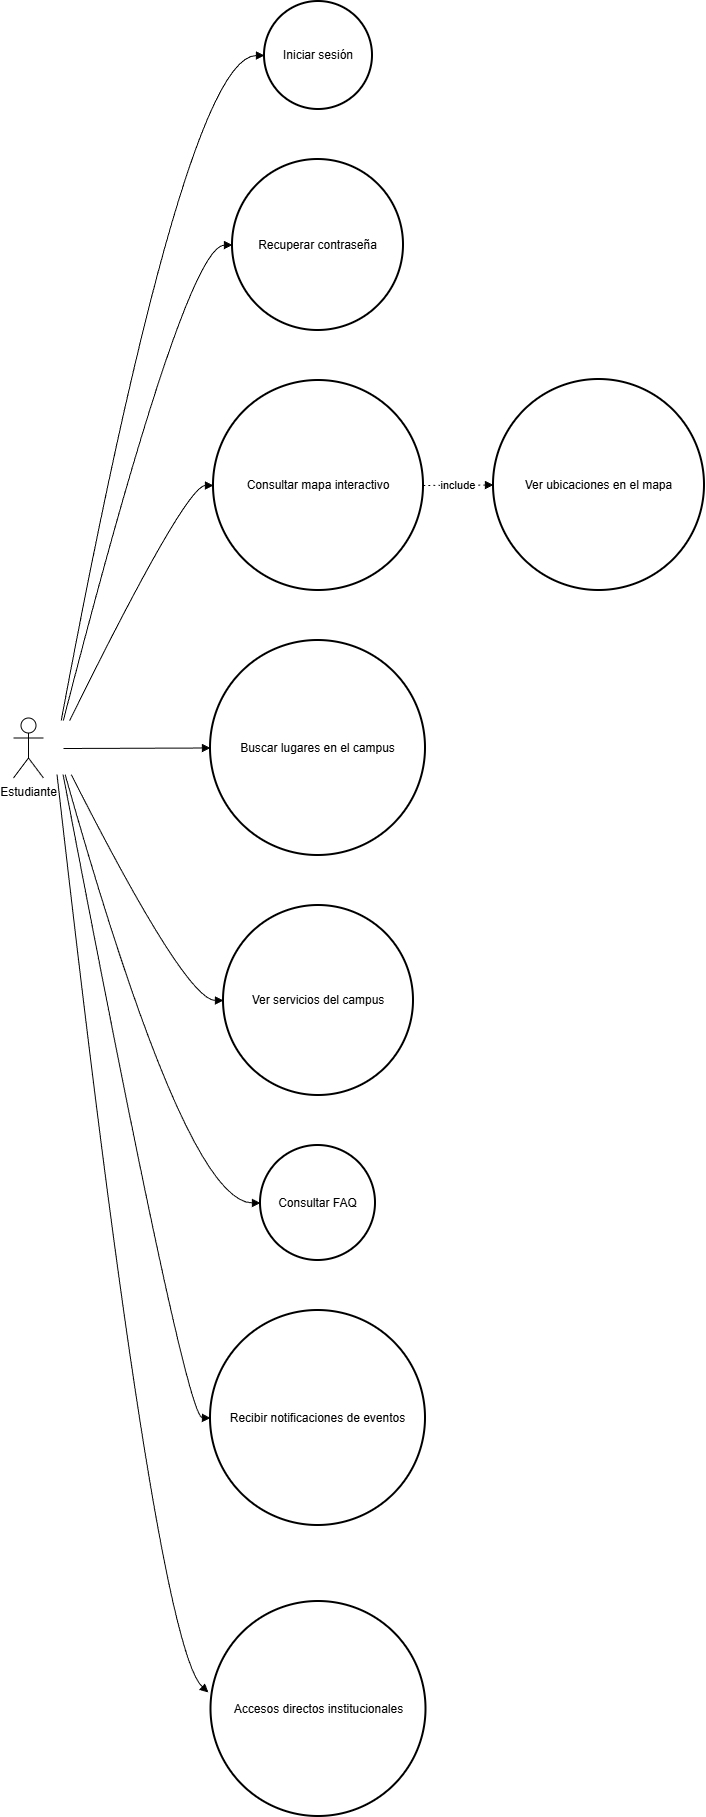

The diagram above was exported from draw.io. Its source (the exported page's mxGraphModel, read from the mxfile embedded in the PNG):
<mxGraphModel dx="2066" dy="1209" grid="1" gridSize="10" guides="1" tooltips="1" connect="1" arrows="1" fold="1" page="1" pageScale="1" pageWidth="827" pageHeight="1169" math="0" shadow="0">
  <root>
    <mxCell id="0" />
    <mxCell id="1" parent="0" />
    <mxCell id="kI4PY-3gXmJuMP8Uzs76-2" parent="1" style="ellipse;aspect=fixed;strokeWidth=2;whiteSpace=wrap;" value="Iniciar sesión" vertex="1">
      <mxGeometry height="108" width="108" x="331" y="20" as="geometry" />
    </mxCell>
    <mxCell id="kI4PY-3gXmJuMP8Uzs76-3" parent="1" style="ellipse;aspect=fixed;strokeWidth=2;whiteSpace=wrap;" value="Recuperar contraseña" vertex="1">
      <mxGeometry height="171" width="171" x="299" y="178" as="geometry" />
    </mxCell>
    <mxCell id="kI4PY-3gXmJuMP8Uzs76-4" parent="1" style="ellipse;aspect=fixed;strokeWidth=2;whiteSpace=wrap;" value="Consultar mapa interactivo" vertex="1">
      <mxGeometry height="210" width="210" x="280" y="399" as="geometry" />
    </mxCell>
    <mxCell id="kI4PY-3gXmJuMP8Uzs76-5" parent="1" style="ellipse;aspect=fixed;strokeWidth=2;whiteSpace=wrap;" value="Ver ubicaciones en el mapa" vertex="1">
      <mxGeometry height="211" width="211" x="560" y="398" as="geometry" />
    </mxCell>
    <mxCell id="kI4PY-3gXmJuMP8Uzs76-8" parent="1" style="ellipse;aspect=fixed;strokeWidth=2;whiteSpace=wrap;" value="Buscar lugares en el campus" vertex="1">
      <mxGeometry height="215" width="215" x="277" y="659" as="geometry" />
    </mxCell>
    <mxCell id="kI4PY-3gXmJuMP8Uzs76-9" parent="1" style="ellipse;aspect=fixed;strokeWidth=2;whiteSpace=wrap;" value="Ver servicios del campus" vertex="1">
      <mxGeometry height="190" width="190" x="290" y="924" as="geometry" />
    </mxCell>
    <mxCell id="kI4PY-3gXmJuMP8Uzs76-10" parent="1" style="ellipse;aspect=fixed;strokeWidth=2;whiteSpace=wrap;" value="Consultar FAQ" vertex="1">
      <mxGeometry height="115" width="115" x="327" y="1164" as="geometry" />
    </mxCell>
    <mxCell id="kI4PY-3gXmJuMP8Uzs76-11" parent="1" style="ellipse;aspect=fixed;strokeWidth=2;whiteSpace=wrap;" value="Recibir notificaciones de eventos" vertex="1">
      <mxGeometry height="215" width="215" x="277" y="1329" as="geometry" />
    </mxCell>
    <mxCell id="kI4PY-3gXmJuMP8Uzs76-12" edge="1" parent="1" style="curved=1;startArrow=none;endArrow=block;exitX=0.52;exitY=0.01;entryX=0;entryY=0.5;rounded=0;" target="kI4PY-3gXmJuMP8Uzs76-2" value="">
      <mxGeometry relative="1" as="geometry">
        <Array as="points">
          <mxPoint x="252" y="74" />
        </Array>
        <mxPoint x="127.72448979591809" y="739" as="sourcePoint" />
      </mxGeometry>
    </mxCell>
    <mxCell id="kI4PY-3gXmJuMP8Uzs76-13" edge="1" parent="1" style="curved=1;startArrow=none;endArrow=block;exitX=0.53;exitY=0.01;entryX=0;entryY=0.5;rounded=0;" target="kI4PY-3gXmJuMP8Uzs76-3" value="">
      <mxGeometry relative="1" as="geometry">
        <Array as="points">
          <mxPoint x="252" y="264" />
        </Array>
        <mxPoint x="129.8367346938776" y="739" as="sourcePoint" />
      </mxGeometry>
    </mxCell>
    <mxCell id="kI4PY-3gXmJuMP8Uzs76-14" edge="1" parent="1" style="curved=1;startArrow=none;endArrow=block;exitX=0.56;exitY=0.01;entryX=0;entryY=0.5;rounded=0;" target="kI4PY-3gXmJuMP8Uzs76-4" value="">
      <mxGeometry relative="1" as="geometry">
        <Array as="points">
          <mxPoint x="252" y="504" />
        </Array>
        <mxPoint x="136.17346938775518" y="739" as="sourcePoint" />
      </mxGeometry>
    </mxCell>
    <mxCell id="kI4PY-3gXmJuMP8Uzs76-15" edge="1" parent="1" style="curved=1;startArrow=none;endArrow=block;entryX=0;entryY=0.5;rounded=0;" target="kI4PY-3gXmJuMP8Uzs76-8" value="">
      <mxGeometry relative="1" as="geometry">
        <Array as="points" />
        <mxPoint x="130" y="767" as="sourcePoint" />
      </mxGeometry>
    </mxCell>
    <mxCell id="kI4PY-3gXmJuMP8Uzs76-16" edge="1" parent="1" style="curved=1;startArrow=none;endArrow=block;exitX=0.57;exitY=1.01;entryX=0;entryY=0.5;rounded=0;" target="kI4PY-3gXmJuMP8Uzs76-9" value="">
      <mxGeometry relative="1" as="geometry">
        <Array as="points">
          <mxPoint x="252" y="1019" />
        </Array>
        <mxPoint x="137.705882352941" y="793" as="sourcePoint" />
      </mxGeometry>
    </mxCell>
    <mxCell id="kI4PY-3gXmJuMP8Uzs76-17" edge="1" parent="1" style="curved=1;startArrow=none;endArrow=block;exitX=0.54;exitY=1.01;entryX=0;entryY=0.5;rounded=0;" target="kI4PY-3gXmJuMP8Uzs76-10" value="">
      <mxGeometry relative="1" as="geometry">
        <Array as="points">
          <mxPoint x="252" y="1221" />
        </Array>
        <mxPoint x="131.61764705882388" y="793" as="sourcePoint" />
      </mxGeometry>
    </mxCell>
    <mxCell id="kI4PY-3gXmJuMP8Uzs76-18" edge="1" parent="1" style="curved=1;startArrow=none;endArrow=block;exitX=0.53;exitY=1.01;entryX=0;entryY=0.5;rounded=0;" target="kI4PY-3gXmJuMP8Uzs76-11" value="">
      <mxGeometry relative="1" as="geometry">
        <Array as="points">
          <mxPoint x="252" y="1436" />
        </Array>
        <mxPoint x="129.58823529411757" y="793" as="sourcePoint" />
      </mxGeometry>
    </mxCell>
    <mxCell id="kI4PY-3gXmJuMP8Uzs76-25" edge="1" parent="1" source="kI4PY-3gXmJuMP8Uzs76-4" style="curved=1;dashed=1;dashPattern=2 3;startArrow=none;endArrow=block;exitX=1;exitY=0.5;rounded=0;exitDx=0;exitDy=0;" target="kI4PY-3gXmJuMP8Uzs76-5" value="include">
      <mxGeometry relative="1" as="geometry">
        <Array as="points" />
        <mxPoint x="890" y="710" as="sourcePoint" />
        <mxPoint x="995" y="710" as="targetPoint" />
      </mxGeometry>
    </mxCell>
    <mxCell id="kI4PY-3gXmJuMP8Uzs76-26" parent="1" style="ellipse;aspect=fixed;strokeWidth=2;whiteSpace=wrap;" value="Accesos directos institucionales" vertex="1">
      <mxGeometry height="215" width="215" x="277.5" y="1620" as="geometry" />
    </mxCell>
    <mxCell id="kI4PY-3gXmJuMP8Uzs76-28" edge="1" parent="1" style="curved=1;startArrow=none;endArrow=block;exitX=0.5;exitY=1;entryX=-0.012;entryY=0.423;rounded=0;exitDx=0;exitDy=0;entryDx=0;entryDy=0;entryPerimeter=0;" target="kI4PY-3gXmJuMP8Uzs76-26" value="">
      <mxGeometry relative="1" as="geometry">
        <Array as="points">
          <mxPoint x="222" y="1663" />
        </Array>
        <mxPoint x="123.5" y="793" as="sourcePoint" />
        <mxPoint x="247" y="1664" as="targetPoint" />
      </mxGeometry>
    </mxCell>
    <mxCell id="kI4PY-3gXmJuMP8Uzs76-29" parent="1" style="shape=umlActor;verticalLabelPosition=bottom;verticalAlign=top;html=1;outlineConnect=0;" value="Estudiante" vertex="1">
      <mxGeometry height="60" width="30" x="80" y="736.5" as="geometry" />
    </mxCell>
  </root>
</mxGraphModel>